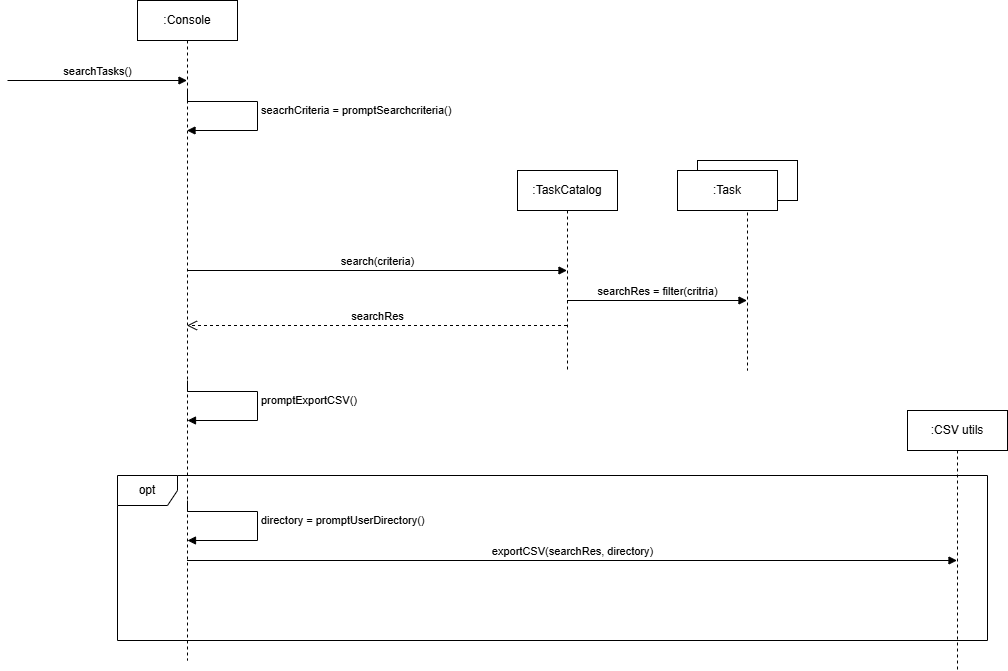

The diagram above was exported from draw.io. Its source (the exported page's mxGraphModel, read from the mxfile embedded in the PNG):
<mxGraphModel dx="1627" dy="844" grid="1" gridSize="10" guides="1" tooltips="1" connect="1" arrows="1" fold="1" page="1" pageScale="1" pageWidth="827" pageHeight="1169" math="0" shadow="0">
  <root>
    <mxCell id="0" />
    <mxCell id="1" parent="0" />
    <mxCell id="v_3N4lYnYcXV8gBIveTU-1" parent="1" style="shape=umlLifeline;perimeter=lifelinePerimeter;whiteSpace=wrap;html=1;container=1;dropTarget=0;collapsible=0;recursiveResize=0;outlineConnect=0;portConstraint=eastwest;newEdgeStyle={&quot;curved&quot;:0,&quot;rounded&quot;:0};" value=":Console" vertex="1">
      <mxGeometry height="660" width="100" x="371" y="150" as="geometry" />
    </mxCell>
    <mxCell id="v_3N4lYnYcXV8gBIveTU-2" edge="1" parent="1" style="html=1;verticalAlign=bottom;endArrow=block;curved=0;rounded=0;" value="searchTasks()">
      <mxGeometry relative="1" width="80" as="geometry">
        <mxPoint x="241" y="230" as="sourcePoint" />
        <mxPoint x="420.5" y="230" as="targetPoint" />
      </mxGeometry>
    </mxCell>
    <mxCell id="v_3N4lYnYcXV8gBIveTU-3" parent="1" style="shape=umlLifeline;perimeter=lifelinePerimeter;whiteSpace=wrap;html=1;container=1;dropTarget=0;collapsible=0;recursiveResize=0;outlineConnect=0;portConstraint=eastwest;newEdgeStyle={&quot;curved&quot;:0,&quot;rounded&quot;:0};" value=":TaskCatalog" vertex="1">
      <mxGeometry height="200" width="100" x="751" y="320" as="geometry" />
    </mxCell>
    <mxCell id="v_3N4lYnYcXV8gBIveTU-4" edge="1" parent="1" style="html=1;verticalAlign=bottom;endArrow=block;curved=0;rounded=0;" value="search(criteria)">
      <mxGeometry relative="1" width="80" as="geometry">
        <mxPoint x="421" y="420" as="sourcePoint" />
        <mxPoint x="800.5" y="420" as="targetPoint" />
      </mxGeometry>
    </mxCell>
    <mxCell id="v_3N4lYnYcXV8gBIveTU-6" edge="1" parent="1" style="html=1;align=left;spacingLeft=2;endArrow=block;rounded=0;edgeStyle=orthogonalEdgeStyle;curved=0;rounded=0;exitX=0.5;exitY=0.4;exitDx=0;exitDy=0;exitPerimeter=0;" target="v_3N4lYnYcXV8gBIveTU-1" value="seacrhCriteria = promptSearchcriteria()">
      <mxGeometry relative="1" as="geometry">
        <Array as="points">
          <mxPoint x="421" y="251" />
          <mxPoint x="491" y="251" />
          <mxPoint x="491" y="280" />
        </Array>
        <mxPoint x="421" y="240" as="sourcePoint" />
        <mxPoint x="431" y="270" as="targetPoint" />
      </mxGeometry>
    </mxCell>
    <mxCell id="v_3N4lYnYcXV8gBIveTU-11" parent="1" style="shape=umlLifeline;perimeter=lifelinePerimeter;whiteSpace=wrap;html=1;container=1;dropTarget=0;collapsible=0;recursiveResize=0;outlineConnect=0;portConstraint=eastwest;newEdgeStyle={&quot;curved&quot;:0,&quot;rounded&quot;:0};" value=":CSV utils" vertex="1">
      <mxGeometry height="260" width="100" x="1141" y="560" as="geometry" />
    </mxCell>
    <mxCell id="v_3N4lYnYcXV8gBIveTU-13" edge="1" parent="1" style="html=1;verticalAlign=bottom;endArrow=open;dashed=1;endSize=8;curved=0;rounded=0;" value="searchRes">
      <mxGeometry relative="1" as="geometry">
        <mxPoint as="offset" />
        <mxPoint x="800.5" y="475" as="sourcePoint" />
        <mxPoint x="420.5" y="475" as="targetPoint" />
      </mxGeometry>
    </mxCell>
    <mxCell id="v_3N4lYnYcXV8gBIveTU-14" parent="1" style="shape=umlFrame;whiteSpace=wrap;html=1;pointerEvents=0;" value="opt" vertex="1">
      <mxGeometry height="165" width="870" x="351" y="625" as="geometry" />
    </mxCell>
    <mxCell id="v_3N4lYnYcXV8gBIveTU-15" edge="1" parent="1" style="html=1;align=left;spacingLeft=2;endArrow=block;rounded=0;edgeStyle=orthogonalEdgeStyle;curved=0;rounded=0;exitX=0.5;exitY=0.4;exitDx=0;exitDy=0;exitPerimeter=0;" value="directory = promptUserDirectory()">
      <mxGeometry relative="1" as="geometry">
        <Array as="points">
          <mxPoint x="421" y="661" />
          <mxPoint x="491" y="661" />
          <mxPoint x="491" y="690" />
        </Array>
        <mxPoint x="421" y="650" as="sourcePoint" />
        <mxPoint x="421" y="690" as="targetPoint" />
      </mxGeometry>
    </mxCell>
    <mxCell id="v_3N4lYnYcXV8gBIveTU-16" edge="1" parent="1" style="html=1;verticalAlign=bottom;endArrow=block;curved=0;rounded=0;" value="exportCSV(searchRes, directory)">
      <mxGeometry relative="1" width="80" as="geometry">
        <mxPoint x="420.5" y="710" as="sourcePoint" />
        <mxPoint x="1190.5" y="710" as="targetPoint" />
      </mxGeometry>
    </mxCell>
    <mxCell id="v_3N4lYnYcXV8gBIveTU-26" edge="1" parent="1" style="html=1;align=left;spacingLeft=2;endArrow=block;rounded=0;edgeStyle=orthogonalEdgeStyle;curved=0;rounded=0;exitX=0.5;exitY=0.4;exitDx=0;exitDy=0;exitPerimeter=0;" value="promptExportCSV()">
      <mxGeometry relative="1" as="geometry">
        <Array as="points">
          <mxPoint x="421" y="541" />
          <mxPoint x="491" y="541" />
          <mxPoint x="491" y="570" />
        </Array>
        <mxPoint x="421" y="530" as="sourcePoint" />
        <mxPoint x="421" y="570" as="targetPoint" />
      </mxGeometry>
    </mxCell>
    <mxCell id="v_3N4lYnYcXV8gBIveTU-27" parent="1" style="shape=umlLifeline;perimeter=lifelinePerimeter;whiteSpace=wrap;html=1;container=1;dropTarget=0;collapsible=0;recursiveResize=0;outlineConnect=0;portConstraint=eastwest;newEdgeStyle={&quot;curved&quot;:0,&quot;rounded&quot;:0};" value="" vertex="1">
      <mxGeometry height="210" width="100" x="931" y="310" as="geometry" />
    </mxCell>
    <mxCell id="v_3N4lYnYcXV8gBIveTU-28" parent="1" style="rounded=0;whiteSpace=wrap;html=1;" value=":Task" vertex="1">
      <mxGeometry height="40" width="100" x="911" y="320" as="geometry" />
    </mxCell>
    <mxCell id="v_3N4lYnYcXV8gBIveTU-29" edge="1" parent="1" style="html=1;verticalAlign=bottom;endArrow=block;curved=0;rounded=0;" value="searchRes = filter(critria)">
      <mxGeometry relative="1" width="80" as="geometry">
        <mxPoint x="800.5" y="450" as="sourcePoint" />
        <mxPoint x="980.5" y="450" as="targetPoint" />
      </mxGeometry>
    </mxCell>
  </root>
</mxGraphModel>